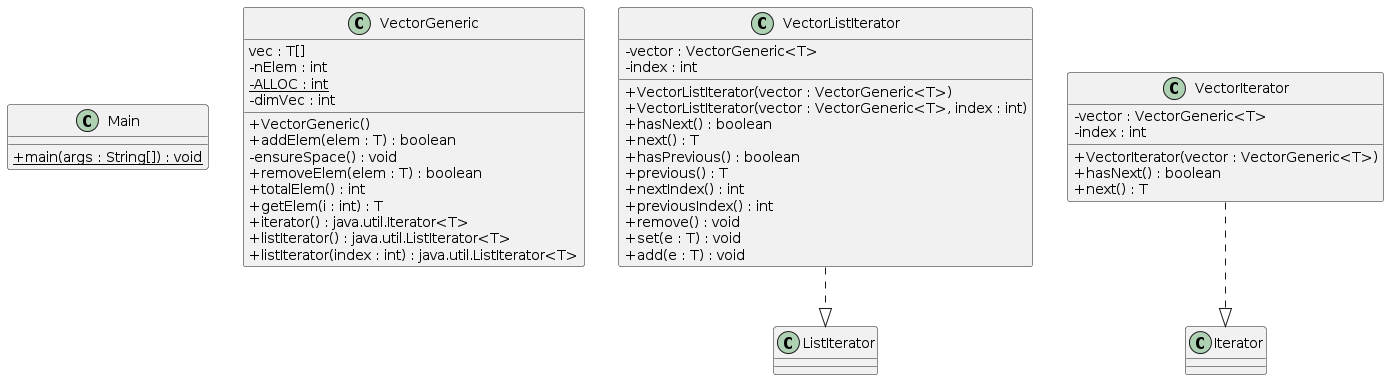

The diagram above was rendered by PlantUML. Its source (embedded in the PNG):
@startuml
skinparam classAttributeIconSize 0
class Main{
+ {static} main(args : String[]) : void
}
class VectorGeneric{
vec : T[]
- nElem : int
- {static} ALLOC : int
- dimVec : int
+ VectorGeneric()
+ addElem(elem : T) : boolean
- ensureSpace() : void
+ removeElem(elem : T) : boolean
+ totalElem() : int
+ getElem(i : int) : T
+ iterator() : java.util.Iterator<T>
+ listIterator() : java.util.ListIterator<T>
+ listIterator(index : int) : java.util.ListIterator<T>
}
class VectorListIterator{
- vector : VectorGeneric<T>
- index : int
+ VectorListIterator(vector : VectorGeneric<T>)
+ VectorListIterator(vector : VectorGeneric<T>, index : int)
+ hasNext() : boolean
+ next() : T
+ hasPrevious() : boolean
+ previous() : T
+ nextIndex() : int
+ previousIndex() : int
+ remove() : void
+ set(e : T) : void
+ add(e : T) : void
}
VectorListIterator ..|> ListIterator
class VectorIterator{
- vector : VectorGeneric<T>
- index : int
+ VectorIterator(vector : VectorGeneric<T>)
+ hasNext() : boolean
+ next() : T
}
VectorIterator ..|> Iterator
@enduml